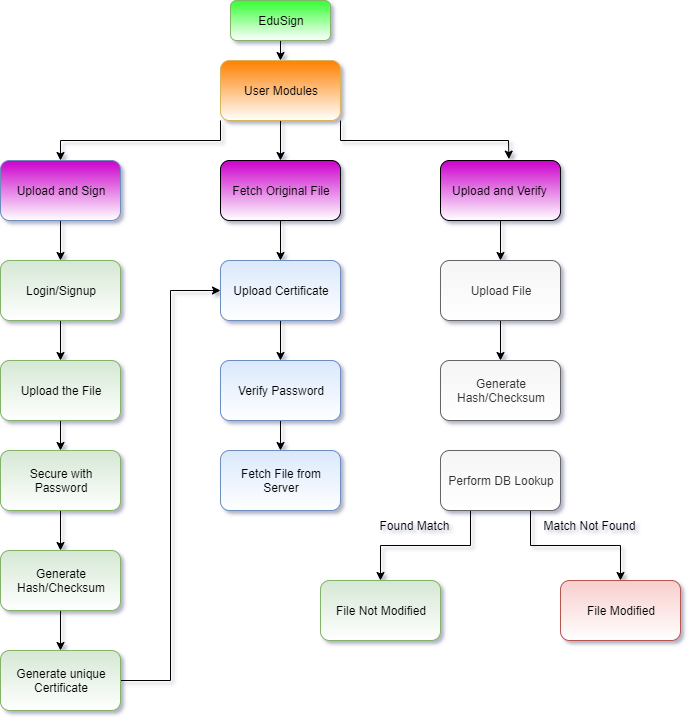

The diagram above was exported from draw.io. Its source (the exported page's mxGraphModel, read from the mxfile embedded in the PNG):
<mxGraphModel dx="1038" dy="556" grid="1" gridSize="10" guides="1" tooltips="1" connect="1" arrows="1" fold="1" page="1" pageScale="1" pageWidth="827" pageHeight="1169" background="#FFFFFF" math="0" shadow="1">
  <root>
    <mxCell id="0" />
    <mxCell id="1" parent="0" />
    <mxCell id="2" style="edgeStyle=orthogonalEdgeStyle;rounded=0;orthogonalLoop=1;jettySize=auto;html=1;exitX=0.5;exitY=1;exitDx=0;exitDy=0;entryX=0.5;entryY=0;entryDx=0;entryDy=0;" edge="1" source="3" target="7" parent="1">
      <mxGeometry relative="1" as="geometry" />
    </mxCell>
    <mxCell id="3" value="EduSign" style="rounded=1;whiteSpace=wrap;html=1;fillColor=#33FF33;strokeColor=#82b366;gradientColor=#ffffff;" vertex="1" parent="1">
      <mxGeometry x="350" y="210" width="100" height="40" as="geometry" />
    </mxCell>
    <mxCell id="4" style="edgeStyle=orthogonalEdgeStyle;rounded=0;orthogonalLoop=1;jettySize=auto;html=1;exitX=0;exitY=1;exitDx=0;exitDy=0;entryX=0.5;entryY=0;entryDx=0;entryDy=0;" edge="1" source="7" target="9" parent="1">
      <mxGeometry relative="1" as="geometry" />
    </mxCell>
    <mxCell id="5" style="edgeStyle=orthogonalEdgeStyle;rounded=0;orthogonalLoop=1;jettySize=auto;html=1;exitX=0.5;exitY=1;exitDx=0;exitDy=0;entryX=0.5;entryY=0;entryDx=0;entryDy=0;" edge="1" source="7" target="11" parent="1">
      <mxGeometry relative="1" as="geometry" />
    </mxCell>
    <mxCell id="6" style="edgeStyle=orthogonalEdgeStyle;rounded=0;orthogonalLoop=1;jettySize=auto;html=1;exitX=1;exitY=1;exitDx=0;exitDy=0;entryX=0.57;entryY=-0.023;entryDx=0;entryDy=0;entryPerimeter=0;" edge="1" source="7" target="13" parent="1">
      <mxGeometry relative="1" as="geometry" />
    </mxCell>
    <mxCell id="7" value="User Modules" style="rounded=1;whiteSpace=wrap;html=1;fillColor=#FF8000;strokeColor=#d6b656;gradientColor=#ffffff;" vertex="1" parent="1">
      <mxGeometry x="340" y="270" width="120" height="60" as="geometry" />
    </mxCell>
    <mxCell id="8" style="edgeStyle=orthogonalEdgeStyle;rounded=0;orthogonalLoop=1;jettySize=auto;html=1;exitX=0.5;exitY=1;exitDx=0;exitDy=0;entryX=0.5;entryY=0;entryDx=0;entryDy=0;" edge="1" source="9" target="15" parent="1">
      <mxGeometry relative="1" as="geometry" />
    </mxCell>
    <mxCell id="9" value="Upload and Sign" style="rounded=1;whiteSpace=wrap;html=1;fillColor=#CC00CC;strokeColor=#6c8ebf;gradientColor=#ffffff;" vertex="1" parent="1">
      <mxGeometry x="120" y="370" width="120" height="60" as="geometry" />
    </mxCell>
    <mxCell id="10" style="edgeStyle=orthogonalEdgeStyle;rounded=0;orthogonalLoop=1;jettySize=auto;html=1;exitX=0.5;exitY=1;exitDx=0;exitDy=0;entryX=0.5;entryY=0;entryDx=0;entryDy=0;" edge="1" source="11" target="23" parent="1">
      <mxGeometry relative="1" as="geometry" />
    </mxCell>
    <mxCell id="11" value="Fetch Original File" style="rounded=1;whiteSpace=wrap;html=1;gradientColor=#ffffff;fillColor=#CC00CC;" vertex="1" parent="1">
      <mxGeometry x="340" y="370" width="120" height="60" as="geometry" />
    </mxCell>
    <mxCell id="12" style="edgeStyle=orthogonalEdgeStyle;rounded=0;orthogonalLoop=1;jettySize=auto;html=1;exitX=0.5;exitY=1;exitDx=0;exitDy=0;" edge="1" source="13" target="30" parent="1">
      <mxGeometry relative="1" as="geometry" />
    </mxCell>
    <mxCell id="13" value="Upload and Verify&amp;nbsp;" style="rounded=1;whiteSpace=wrap;html=1;gradientColor=#ffffff;fillColor=#CC00CC;" vertex="1" parent="1">
      <mxGeometry x="560" y="370" width="120" height="60" as="geometry" />
    </mxCell>
    <mxCell id="14" style="edgeStyle=orthogonalEdgeStyle;rounded=0;orthogonalLoop=1;jettySize=auto;html=1;exitX=0.5;exitY=1;exitDx=0;exitDy=0;entryX=0.5;entryY=0;entryDx=0;entryDy=0;" edge="1" source="15" target="17" parent="1">
      <mxGeometry relative="1" as="geometry" />
    </mxCell>
    <mxCell id="15" value="Login/Signup" style="rounded=1;whiteSpace=wrap;html=1;fillColor=#d5e8d4;strokeColor=#82b366;gradientColor=#ffffff;" vertex="1" parent="1">
      <mxGeometry x="120" y="470" width="120" height="60" as="geometry" />
    </mxCell>
    <mxCell id="16" style="edgeStyle=orthogonalEdgeStyle;rounded=0;orthogonalLoop=1;jettySize=auto;html=1;exitX=0.5;exitY=1;exitDx=0;exitDy=0;entryX=0.5;entryY=0;entryDx=0;entryDy=0;" edge="1" source="17" target="25" parent="1">
      <mxGeometry relative="1" as="geometry" />
    </mxCell>
    <mxCell id="17" value="Upload the File" style="rounded=1;whiteSpace=wrap;html=1;fillColor=#d5e8d4;strokeColor=#82b366;gradientColor=#ffffff;" vertex="1" parent="1">
      <mxGeometry x="120" y="570" width="120" height="60" as="geometry" />
    </mxCell>
    <mxCell id="18" style="edgeStyle=orthogonalEdgeStyle;rounded=0;orthogonalLoop=1;jettySize=auto;html=1;exitX=0.5;exitY=1;exitDx=0;exitDy=0;entryX=0.5;entryY=0;entryDx=0;entryDy=0;" edge="1" source="19" target="21" parent="1">
      <mxGeometry relative="1" as="geometry" />
    </mxCell>
    <mxCell id="19" value="Generate Hash/Checksum" style="rounded=1;whiteSpace=wrap;html=1;fillColor=#d5e8d4;strokeColor=#82b366;gradientColor=#ffffff;" vertex="1" parent="1">
      <mxGeometry x="120" y="760" width="120" height="60" as="geometry" />
    </mxCell>
    <mxCell id="20" style="edgeStyle=orthogonalEdgeStyle;rounded=0;orthogonalLoop=1;jettySize=auto;html=1;exitX=1;exitY=0.5;exitDx=0;exitDy=0;entryX=0;entryY=0.5;entryDx=0;entryDy=0;" edge="1" source="21" target="23" parent="1">
      <mxGeometry relative="1" as="geometry" />
    </mxCell>
    <mxCell id="21" value="Generate unique Certificate" style="rounded=1;whiteSpace=wrap;html=1;fillColor=#d5e8d4;strokeColor=#82b366;gradientColor=#ffffff;" vertex="1" parent="1">
      <mxGeometry x="120" y="860" width="120" height="60" as="geometry" />
    </mxCell>
    <mxCell id="22" style="edgeStyle=orthogonalEdgeStyle;rounded=0;orthogonalLoop=1;jettySize=auto;html=1;exitX=0.5;exitY=1;exitDx=0;exitDy=0;entryX=0.5;entryY=0;entryDx=0;entryDy=0;" edge="1" source="23" target="27" parent="1">
      <mxGeometry relative="1" as="geometry" />
    </mxCell>
    <mxCell id="23" value="Upload Certificate" style="rounded=1;whiteSpace=wrap;html=1;fillColor=#dae8fc;strokeColor=#6c8ebf;gradientColor=#ffffff;" vertex="1" parent="1">
      <mxGeometry x="340" y="470" width="120" height="60" as="geometry" />
    </mxCell>
    <mxCell id="24" style="edgeStyle=orthogonalEdgeStyle;rounded=0;orthogonalLoop=1;jettySize=auto;html=1;exitX=0.5;exitY=1;exitDx=0;exitDy=0;" edge="1" source="25" target="19" parent="1">
      <mxGeometry relative="1" as="geometry" />
    </mxCell>
    <mxCell id="25" value="Secure with Password" style="rounded=1;whiteSpace=wrap;html=1;fillColor=#d5e8d4;strokeColor=#82b366;gradientColor=#ffffff;" vertex="1" parent="1">
      <mxGeometry x="120" y="660" width="120" height="60" as="geometry" />
    </mxCell>
    <mxCell id="26" style="edgeStyle=orthogonalEdgeStyle;rounded=0;orthogonalLoop=1;jettySize=auto;html=1;exitX=0.5;exitY=1;exitDx=0;exitDy=0;entryX=0.5;entryY=0;entryDx=0;entryDy=0;" edge="1" source="27" target="28" parent="1">
      <mxGeometry relative="1" as="geometry" />
    </mxCell>
    <mxCell id="27" value="Verify Password" style="rounded=1;whiteSpace=wrap;html=1;fillColor=#dae8fc;strokeColor=#6c8ebf;gradientColor=#ffffff;" vertex="1" parent="1">
      <mxGeometry x="340" y="570" width="120" height="60" as="geometry" />
    </mxCell>
    <mxCell id="28" value="Fetch File from Server" style="rounded=1;whiteSpace=wrap;html=1;fillColor=#dae8fc;strokeColor=#6c8ebf;gradientColor=#ffffff;" vertex="1" parent="1">
      <mxGeometry x="340" y="660" width="120" height="60" as="geometry" />
    </mxCell>
    <mxCell id="29" style="edgeStyle=orthogonalEdgeStyle;rounded=0;orthogonalLoop=1;jettySize=auto;html=1;exitX=0.5;exitY=1;exitDx=0;exitDy=0;entryX=0.5;entryY=0;entryDx=0;entryDy=0;" edge="1" source="30" target="31" parent="1">
      <mxGeometry relative="1" as="geometry" />
    </mxCell>
    <mxCell id="30" value="Upload File" style="rounded=1;whiteSpace=wrap;html=1;fillColor=#f5f5f5;strokeColor=#666666;fontColor=#333333;gradientColor=#ffffff;" vertex="1" parent="1">
      <mxGeometry x="560" y="470" width="120" height="60" as="geometry" />
    </mxCell>
    <mxCell id="31" value="Generate Hash/Checksum" style="rounded=1;whiteSpace=wrap;html=1;fillColor=#f5f5f5;strokeColor=#666666;fontColor=#333333;gradientColor=#ffffff;" vertex="1" parent="1">
      <mxGeometry x="560" y="570" width="120" height="60" as="geometry" />
    </mxCell>
    <mxCell id="32" style="edgeStyle=orthogonalEdgeStyle;rounded=0;orthogonalLoop=1;jettySize=auto;html=1;exitX=0.5;exitY=1;exitDx=0;exitDy=0;entryX=0.5;entryY=0;entryDx=0;entryDy=0;" edge="1" source="34" target="35" parent="1">
      <mxGeometry relative="1" as="geometry">
        <Array as="points">
          <mxPoint x="590" y="720" />
          <mxPoint x="590" y="755" />
          <mxPoint x="500" y="755" />
        </Array>
      </mxGeometry>
    </mxCell>
    <mxCell id="33" style="edgeStyle=orthogonalEdgeStyle;rounded=0;orthogonalLoop=1;jettySize=auto;html=1;exitX=0.75;exitY=1;exitDx=0;exitDy=0;entryX=0.5;entryY=0;entryDx=0;entryDy=0;" edge="1" source="34" target="36" parent="1">
      <mxGeometry relative="1" as="geometry" />
    </mxCell>
    <mxCell id="34" value="Perform DB Lookup" style="rounded=1;whiteSpace=wrap;html=1;fillColor=#f5f5f5;strokeColor=#666666;fontColor=#333333;gradientColor=#ffffff;" vertex="1" parent="1">
      <mxGeometry x="560" y="660" width="120" height="60" as="geometry" />
    </mxCell>
    <mxCell id="35" value="File Not Modified" style="rounded=1;whiteSpace=wrap;html=1;fillColor=#d5e8d4;strokeColor=#82b366;gradientColor=#ffffff;" vertex="1" parent="1">
      <mxGeometry x="440" y="790" width="120" height="60" as="geometry" />
    </mxCell>
    <mxCell id="36" value="File Modified" style="rounded=1;whiteSpace=wrap;html=1;fillColor=#f8cecc;strokeColor=#b85450;gradientColor=#ffffff;" vertex="1" parent="1">
      <mxGeometry x="680" y="790" width="120" height="60" as="geometry" />
    </mxCell>
    <mxCell id="37" value="Found Match" style="text;html=1;align=center;verticalAlign=middle;resizable=0;points=[];autosize=1;" vertex="1" parent="1">
      <mxGeometry x="489" y="725" width="90" height="20" as="geometry" />
    </mxCell>
    <mxCell id="38" value="Match Not Found" style="text;html=1;align=center;verticalAlign=middle;resizable=0;points=[];autosize=1;" vertex="1" parent="1">
      <mxGeometry x="654" y="725" width="110" height="20" as="geometry" />
    </mxCell>
  </root>
</mxGraphModel>